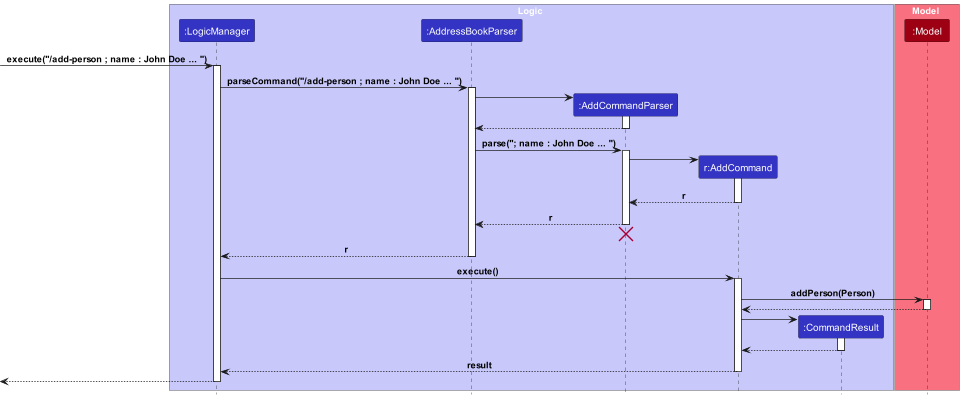

The diagram above was rendered by PlantUML. Its source (embedded in the PNG):
@startuml
!include style.puml

box Logic LOGIC_COLOR_T1
participant ":LogicManager" as LogicManager LOGIC_COLOR
participant ":AddressBookParser" as AddressBookParser LOGIC_COLOR
participant ":AddCommandParser" as AddCommandParser LOGIC_COLOR
participant "r:AddCommand" as AddCommand LOGIC_COLOR
participant ":CommandResult" as CommandResult LOGIC_COLOR
end box

box Model MODEL_COLOR_T1
participant ":Model" as Model MODEL_COLOR
end box

[-> LogicManager : execute("/add-person ; name : John Doe ... ")
activate LogicManager

LogicManager -> AddressBookParser : parseCommand("/add-person ; name : John Doe ... ")
activate AddressBookParser

create AddCommandParser
AddressBookParser -> AddCommandParser
activate AddCommandParser

AddCommandParser --> AddressBookParser
deactivate AddCommandParser

AddressBookParser -> AddCommandParser : parse("; name : John Doe ... ")
activate AddCommandParser

create AddCommand
AddCommandParser -> AddCommand
activate AddCommand

AddCommand --> AddCommandParser : r
deactivate AddCommand

AddCommandParser --> AddressBookParser : r
deactivate AddCommandParser

AddCommandParser -[hidden]-> AddressBookParser
destroy AddCommandParser

AddressBookParser --> LogicManager : r
deactivate AddressBookParser

LogicManager -> AddCommand : execute()
activate AddCommand

AddCommand -> Model : addPerson(Person)
activate Model

Model --> AddCommand
deactivate Model

create CommandResult
AddCommand -> CommandResult
activate CommandResult

CommandResult --> AddCommand
deactivate CommandResult

AddCommand --> LogicManager : result
deactivate AddCommand

[<--LogicManager
deactivate LogicManager
@enduml